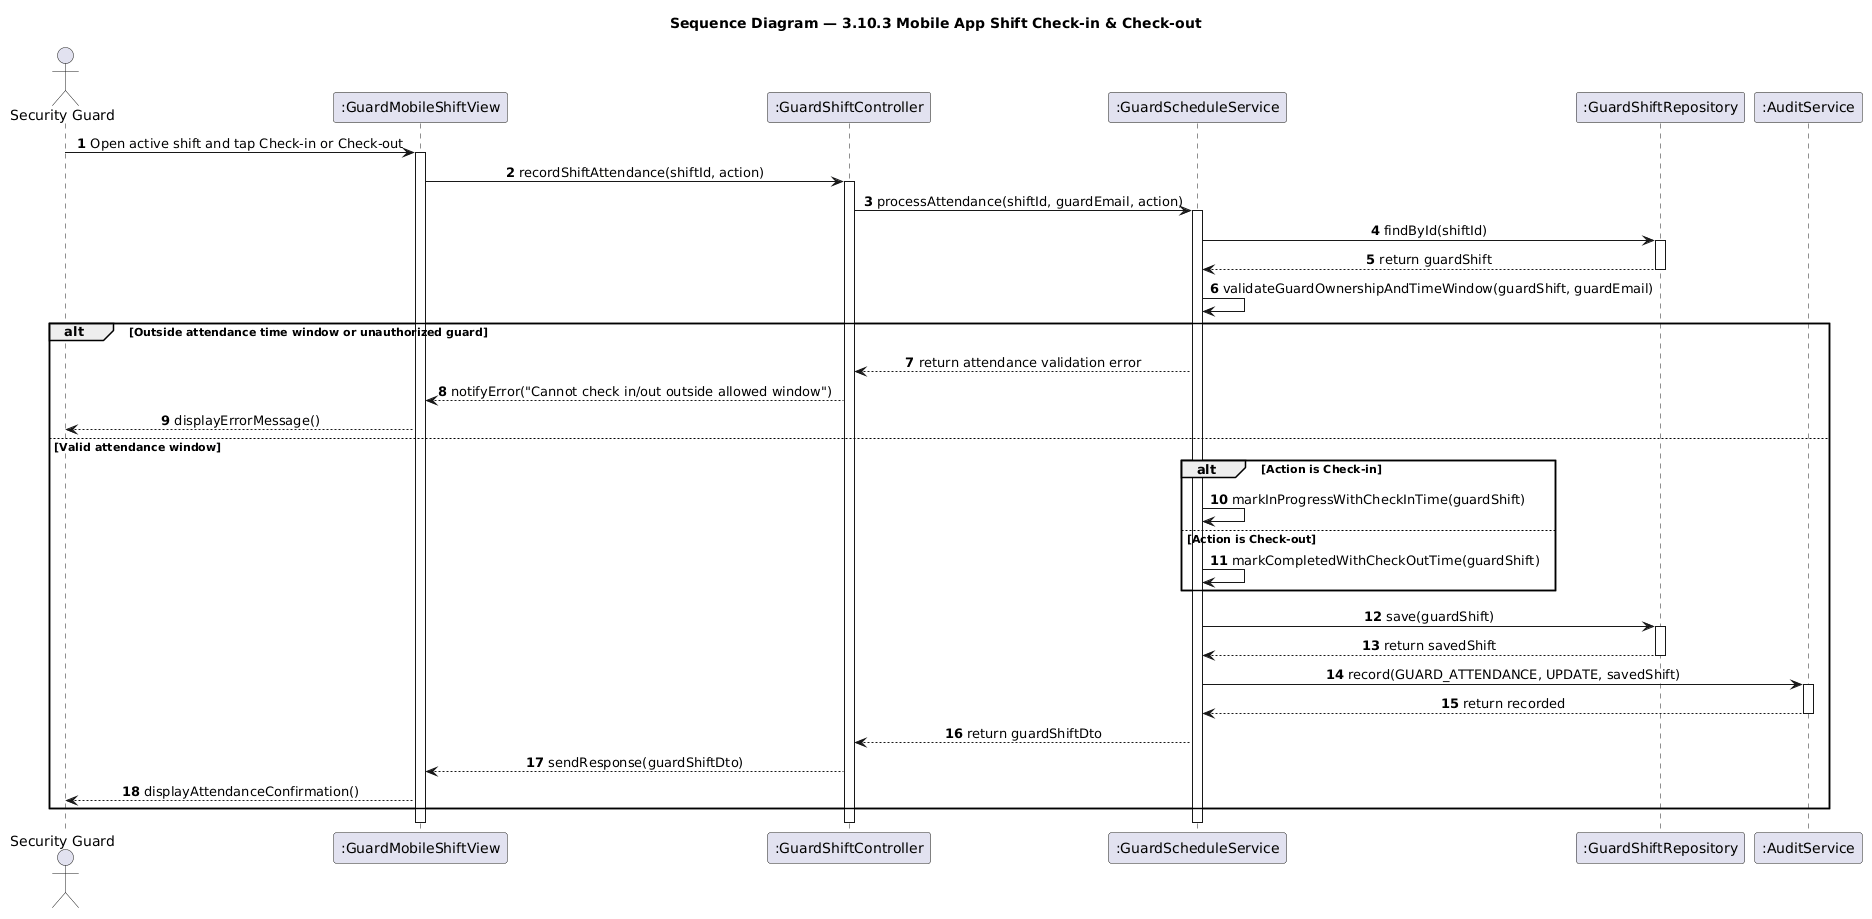

The diagram above was rendered by PlantUML. Its source (embedded in the PNG):
@startuml
skinparam shadowing false
skinparam sequenceMessageAlign center
autonumber

title Sequence Diagram — 3.10.3 Mobile App Shift Check-in & Check-out

actor "Security Guard" as Guard
participant ":GuardMobileShiftView" as View
participant ":GuardShiftController" as Controller
participant ":GuardScheduleService" as Service
participant ":GuardShiftRepository" as ShiftRepo
participant ":AuditService" as Audit

Guard -> View : Open active shift and tap Check-in or Check-out
activate View
View -> Controller : recordShiftAttendance(shiftId, action)
activate Controller
Controller -> Service : processAttendance(shiftId, guardEmail, action)
activate Service

Service -> ShiftRepo : findById(shiftId)
activate ShiftRepo
ShiftRepo --> Service : return guardShift
deactivate ShiftRepo

Service -> Service : validateGuardOwnershipAndTimeWindow(guardShift, guardEmail)

alt Outside attendance time window or unauthorized guard
    Service --> Controller : return attendance validation error
    Controller --> View : notifyError("Cannot check in/out outside allowed window")
    View --> Guard : displayErrorMessage()
else Valid attendance window
    alt Action is Check-in
        Service -> Service : markInProgressWithCheckInTime(guardShift)
    else Action is Check-out
        Service -> Service : markCompletedWithCheckOutTime(guardShift)
    end
    Service -> ShiftRepo : save(guardShift)
    activate ShiftRepo
    ShiftRepo --> Service : return savedShift
    deactivate ShiftRepo
    Service -> Audit : record(GUARD_ATTENDANCE, UPDATE, savedShift)
    activate Audit
    Audit --> Service : return recorded
    deactivate Audit
    Service --> Controller : return guardShiftDto
    Controller --> View : sendResponse(guardShiftDto)
    View --> Guard : displayAttendanceConfirmation()
end
deactivate Service
deactivate Controller
deactivate View
@enduml